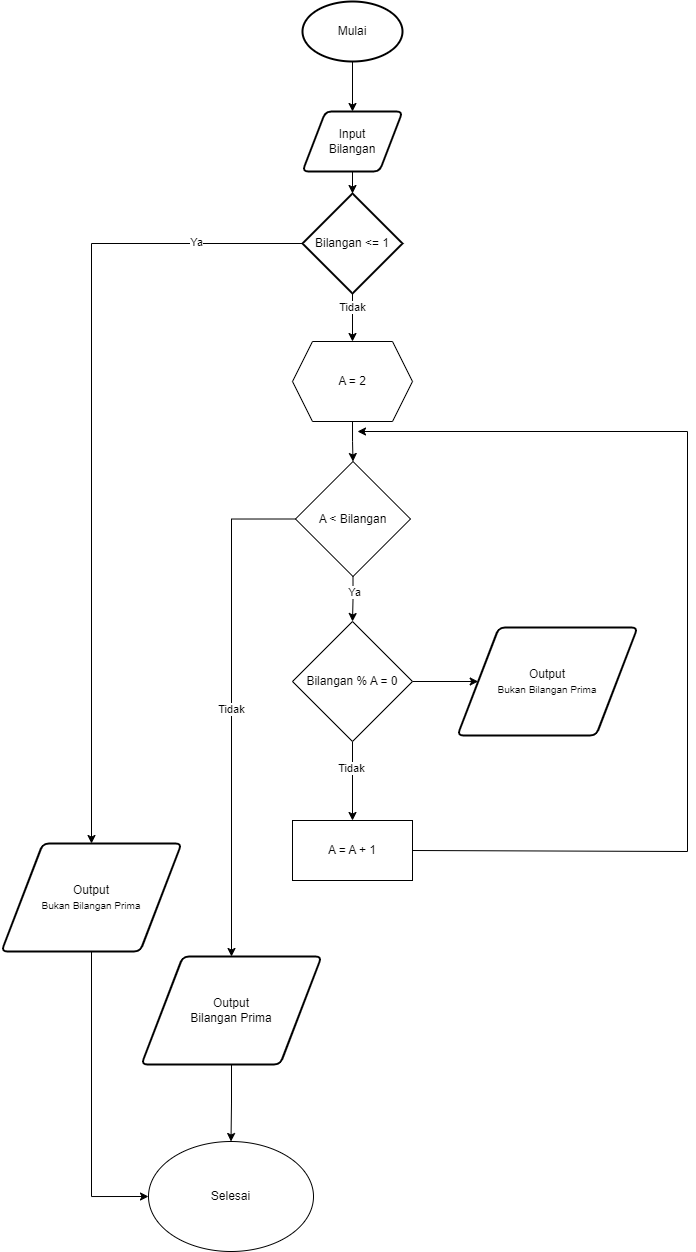

The diagram above was exported from draw.io. Its source (the exported page's mxGraphModel, read from the mxfile embedded in the PNG):
<mxGraphModel dx="1136" dy="612" grid="1" gridSize="10" guides="1" tooltips="1" connect="1" arrows="1" fold="1" page="1" pageScale="1" pageWidth="850" pageHeight="1100" math="0" shadow="0">
  <root>
    <mxCell id="0" />
    <mxCell id="1" parent="0" />
    <mxCell id="iEu85chJoUobkSb8e2tG-3" style="edgeStyle=orthogonalEdgeStyle;rounded=0;orthogonalLoop=1;jettySize=auto;html=1;exitX=0.5;exitY=1;exitDx=0;exitDy=0;exitPerimeter=0;entryX=0.5;entryY=0;entryDx=0;entryDy=0;" parent="1" source="iEu85chJoUobkSb8e2tG-1" target="iEu85chJoUobkSb8e2tG-2" edge="1">
      <mxGeometry relative="1" as="geometry" />
    </mxCell>
    <mxCell id="iEu85chJoUobkSb8e2tG-1" value="Mulai" style="strokeWidth=2;html=1;shape=mxgraph.flowchart.start_1;whiteSpace=wrap;" parent="1" vertex="1">
      <mxGeometry x="375" y="150" width="100" height="60" as="geometry" />
    </mxCell>
    <mxCell id="iEu85chJoUobkSb8e2tG-2" value="Input &lt;br&gt;Bilangan" style="shape=parallelogram;html=1;strokeWidth=2;perimeter=parallelogramPerimeter;whiteSpace=wrap;rounded=1;arcSize=12;size=0.23;" parent="1" vertex="1">
      <mxGeometry x="375" y="260" width="100" height="60" as="geometry" />
    </mxCell>
    <mxCell id="iEu85chJoUobkSb8e2tG-12" style="edgeStyle=orthogonalEdgeStyle;rounded=0;orthogonalLoop=1;jettySize=auto;html=1;exitX=0.5;exitY=1;exitDx=0;exitDy=0;exitPerimeter=0;entryX=0.5;entryY=0;entryDx=0;entryDy=0;" parent="1" source="iEu85chJoUobkSb8e2tG-4" target="iEu85chJoUobkSb8e2tG-11" edge="1">
      <mxGeometry relative="1" as="geometry" />
    </mxCell>
    <mxCell id="iEu85chJoUobkSb8e2tG-75" value="Tidak" style="edgeLabel;html=1;align=center;verticalAlign=middle;resizable=0;points=[];" parent="iEu85chJoUobkSb8e2tG-12" connectable="0" vertex="1">
      <mxGeometry x="-0.4367" relative="1" as="geometry">
        <mxPoint as="offset" />
      </mxGeometry>
    </mxCell>
    <mxCell id="iEu85chJoUobkSb8e2tG-73" style="edgeStyle=orthogonalEdgeStyle;rounded=0;orthogonalLoop=1;jettySize=auto;html=1;exitX=0;exitY=0.5;exitDx=0;exitDy=0;exitPerimeter=0;entryX=0.5;entryY=0;entryDx=0;entryDy=0;" parent="1" source="iEu85chJoUobkSb8e2tG-4" target="iEu85chJoUobkSb8e2tG-27" edge="1">
      <mxGeometry relative="1" as="geometry" />
    </mxCell>
    <mxCell id="iEu85chJoUobkSb8e2tG-74" value="Ya" style="edgeLabel;html=1;align=center;verticalAlign=middle;resizable=0;points=[];" parent="iEu85chJoUobkSb8e2tG-73" connectable="0" vertex="1">
      <mxGeometry x="-0.7388" y="-1" relative="1" as="geometry">
        <mxPoint as="offset" />
      </mxGeometry>
    </mxCell>
    <mxCell id="iEu85chJoUobkSb8e2tG-4" value="Bilangan &amp;lt;= 1" style="strokeWidth=2;html=1;shape=mxgraph.flowchart.decision;whiteSpace=wrap;" parent="1" vertex="1">
      <mxGeometry x="375" y="342" width="100" height="100" as="geometry" />
    </mxCell>
    <mxCell id="iEu85chJoUobkSb8e2tG-5" style="edgeStyle=orthogonalEdgeStyle;rounded=0;orthogonalLoop=1;jettySize=auto;html=1;exitX=0.5;exitY=1;exitDx=0;exitDy=0;entryX=0.5;entryY=0;entryDx=0;entryDy=0;entryPerimeter=0;" parent="1" source="iEu85chJoUobkSb8e2tG-2" target="iEu85chJoUobkSb8e2tG-4" edge="1">
      <mxGeometry relative="1" as="geometry" />
    </mxCell>
    <mxCell id="iEu85chJoUobkSb8e2tG-14" style="edgeStyle=orthogonalEdgeStyle;rounded=0;orthogonalLoop=1;jettySize=auto;html=1;exitX=0.5;exitY=1;exitDx=0;exitDy=0;entryX=0.5;entryY=0;entryDx=0;entryDy=0;" parent="1" source="iEu85chJoUobkSb8e2tG-11" target="iEu85chJoUobkSb8e2tG-21" edge="1">
      <mxGeometry relative="1" as="geometry">
        <mxPoint x="425" y="610" as="targetPoint" />
      </mxGeometry>
    </mxCell>
    <mxCell id="iEu85chJoUobkSb8e2tG-11" value="A = 2" style="shape=hexagon;perimeter=hexagonPerimeter2;whiteSpace=wrap;html=1;fixedSize=1;" parent="1" vertex="1">
      <mxGeometry x="365" y="490" width="120" height="80" as="geometry" />
    </mxCell>
    <mxCell id="iEu85chJoUobkSb8e2tG-31" style="edgeStyle=orthogonalEdgeStyle;rounded=0;orthogonalLoop=1;jettySize=auto;html=1;exitX=0.5;exitY=1;exitDx=0;exitDy=0;entryX=0.5;entryY=0;entryDx=0;entryDy=0;" parent="1" source="iEu85chJoUobkSb8e2tG-21" target="iEu85chJoUobkSb8e2tG-24" edge="1">
      <mxGeometry relative="1" as="geometry" />
    </mxCell>
    <mxCell id="iEu85chJoUobkSb8e2tG-40" value="Ya" style="edgeLabel;html=1;align=center;verticalAlign=middle;resizable=0;points=[];" parent="iEu85chJoUobkSb8e2tG-31" connectable="0" vertex="1">
      <mxGeometry x="-0.3199" y="1" relative="1" as="geometry">
        <mxPoint as="offset" />
      </mxGeometry>
    </mxCell>
    <mxCell id="iEu85chJoUobkSb8e2tG-71" style="edgeStyle=orthogonalEdgeStyle;rounded=0;orthogonalLoop=1;jettySize=auto;html=1;exitX=0;exitY=0.5;exitDx=0;exitDy=0;entryX=0.5;entryY=0;entryDx=0;entryDy=0;" parent="1" source="iEu85chJoUobkSb8e2tG-21" target="iEu85chJoUobkSb8e2tG-64" edge="1">
      <mxGeometry relative="1" as="geometry" />
    </mxCell>
    <mxCell id="CU1uEaZS3Y_JJ-7ZBvDR-4" value="Tidak" style="edgeLabel;html=1;align=center;verticalAlign=middle;resizable=0;points=[];" vertex="1" connectable="0" parent="iEu85chJoUobkSb8e2tG-71">
      <mxGeometry x="0.0127" relative="1" as="geometry">
        <mxPoint as="offset" />
      </mxGeometry>
    </mxCell>
    <mxCell id="iEu85chJoUobkSb8e2tG-21" value="A &amp;lt; Bilangan" style="rhombus;whiteSpace=wrap;html=1;" parent="1" vertex="1">
      <mxGeometry x="368" y="610" width="115" height="115" as="geometry" />
    </mxCell>
    <mxCell id="iEu85chJoUobkSb8e2tG-22" style="edgeStyle=orthogonalEdgeStyle;rounded=0;orthogonalLoop=1;jettySize=auto;html=1;exitX=0.5;exitY=1;exitDx=0;exitDy=0;entryX=0.5;entryY=0;entryDx=0;entryDy=0;" parent="1" source="iEu85chJoUobkSb8e2tG-24" target="iEu85chJoUobkSb8e2tG-28" edge="1">
      <mxGeometry relative="1" as="geometry">
        <mxPoint x="425" y="960" as="targetPoint" />
      </mxGeometry>
    </mxCell>
    <mxCell id="iEu85chJoUobkSb8e2tG-38" value="Tidak" style="edgeLabel;html=1;align=center;verticalAlign=middle;resizable=0;points=[];" parent="iEu85chJoUobkSb8e2tG-22" connectable="0" vertex="1">
      <mxGeometry x="-0.3327" y="-1" relative="1" as="geometry">
        <mxPoint as="offset" />
      </mxGeometry>
    </mxCell>
    <mxCell id="CU1uEaZS3Y_JJ-7ZBvDR-3" style="edgeStyle=orthogonalEdgeStyle;rounded=0;orthogonalLoop=1;jettySize=auto;html=1;exitX=1;exitY=0.5;exitDx=0;exitDy=0;entryX=0;entryY=0.5;entryDx=0;entryDy=0;" edge="1" parent="1" source="iEu85chJoUobkSb8e2tG-24" target="CU1uEaZS3Y_JJ-7ZBvDR-2">
      <mxGeometry relative="1" as="geometry" />
    </mxCell>
    <mxCell id="iEu85chJoUobkSb8e2tG-24" value="Bilangan % A = 0" style="rhombus;whiteSpace=wrap;html=1;" parent="1" vertex="1">
      <mxGeometry x="365" y="770" width="120" height="120" as="geometry" />
    </mxCell>
    <mxCell id="iEu85chJoUobkSb8e2tG-70" style="edgeStyle=orthogonalEdgeStyle;rounded=0;orthogonalLoop=1;jettySize=auto;html=1;exitX=0.5;exitY=1;exitDx=0;exitDy=0;entryX=0;entryY=0.5;entryDx=0;entryDy=0;" parent="1" source="iEu85chJoUobkSb8e2tG-27" target="iEu85chJoUobkSb8e2tG-67" edge="1">
      <mxGeometry relative="1" as="geometry" />
    </mxCell>
    <mxCell id="iEu85chJoUobkSb8e2tG-27" value="Output&lt;br&gt;&lt;font style=&quot;font-size: 10px;&quot;&gt;Bukan Bilangan Prima&lt;/font&gt;" style="shape=parallelogram;html=1;strokeWidth=2;perimeter=parallelogramPerimeter;whiteSpace=wrap;rounded=1;arcSize=12;size=0.23;" parent="1" vertex="1">
      <mxGeometry x="74" y="992" width="180" height="108" as="geometry" />
    </mxCell>
    <mxCell id="iEu85chJoUobkSb8e2tG-28" value="A = A + 1" style="rounded=0;whiteSpace=wrap;html=1;" parent="1" vertex="1">
      <mxGeometry x="365" y="969" width="120" height="60" as="geometry" />
    </mxCell>
    <mxCell id="iEu85chJoUobkSb8e2tG-41" value="" style="endArrow=none;html=1;rounded=0;exitX=1;exitY=0.5;exitDx=0;exitDy=0;" parent="1" source="iEu85chJoUobkSb8e2tG-28" edge="1">
      <mxGeometry width="50" height="50" relative="1" as="geometry">
        <mxPoint x="570" y="970" as="sourcePoint" />
        <mxPoint x="760" y="1000" as="targetPoint" />
      </mxGeometry>
    </mxCell>
    <mxCell id="iEu85chJoUobkSb8e2tG-42" value="" style="endArrow=none;html=1;rounded=0;" parent="1" edge="1">
      <mxGeometry width="50" height="50" relative="1" as="geometry">
        <mxPoint x="760" y="580" as="sourcePoint" />
        <mxPoint x="760" y="1000" as="targetPoint" />
      </mxGeometry>
    </mxCell>
    <mxCell id="iEu85chJoUobkSb8e2tG-44" value="" style="endArrow=classic;html=1;rounded=0;" parent="1" edge="1">
      <mxGeometry width="50" height="50" relative="1" as="geometry">
        <mxPoint x="760" y="580" as="sourcePoint" />
        <mxPoint x="430" y="580" as="targetPoint" />
      </mxGeometry>
    </mxCell>
    <mxCell id="iEu85chJoUobkSb8e2tG-69" style="edgeStyle=orthogonalEdgeStyle;rounded=0;orthogonalLoop=1;jettySize=auto;html=1;entryX=0.5;entryY=0;entryDx=0;entryDy=0;" parent="1" source="iEu85chJoUobkSb8e2tG-64" target="iEu85chJoUobkSb8e2tG-67" edge="1">
      <mxGeometry relative="1" as="geometry" />
    </mxCell>
    <mxCell id="iEu85chJoUobkSb8e2tG-64" value="Output&lt;br&gt;Bilangan Prima" style="shape=parallelogram;html=1;strokeWidth=2;perimeter=parallelogramPerimeter;whiteSpace=wrap;rounded=1;arcSize=12;size=0.23;" parent="1" vertex="1">
      <mxGeometry x="214" y="1105" width="180" height="108" as="geometry" />
    </mxCell>
    <mxCell id="iEu85chJoUobkSb8e2tG-67" value="Selesai" style="ellipse;whiteSpace=wrap;html=1;" parent="1" vertex="1">
      <mxGeometry x="221" y="1290" width="165" height="110" as="geometry" />
    </mxCell>
    <mxCell id="CU1uEaZS3Y_JJ-7ZBvDR-2" value="Output&lt;br&gt;&lt;font style=&quot;font-size: 10px;&quot;&gt;Bukan Bilangan Prima&lt;/font&gt;" style="shape=parallelogram;html=1;strokeWidth=2;perimeter=parallelogramPerimeter;whiteSpace=wrap;rounded=1;arcSize=12;size=0.23;" vertex="1" parent="1">
      <mxGeometry x="530" y="776" width="180" height="108" as="geometry" />
    </mxCell>
  </root>
</mxGraphModel>